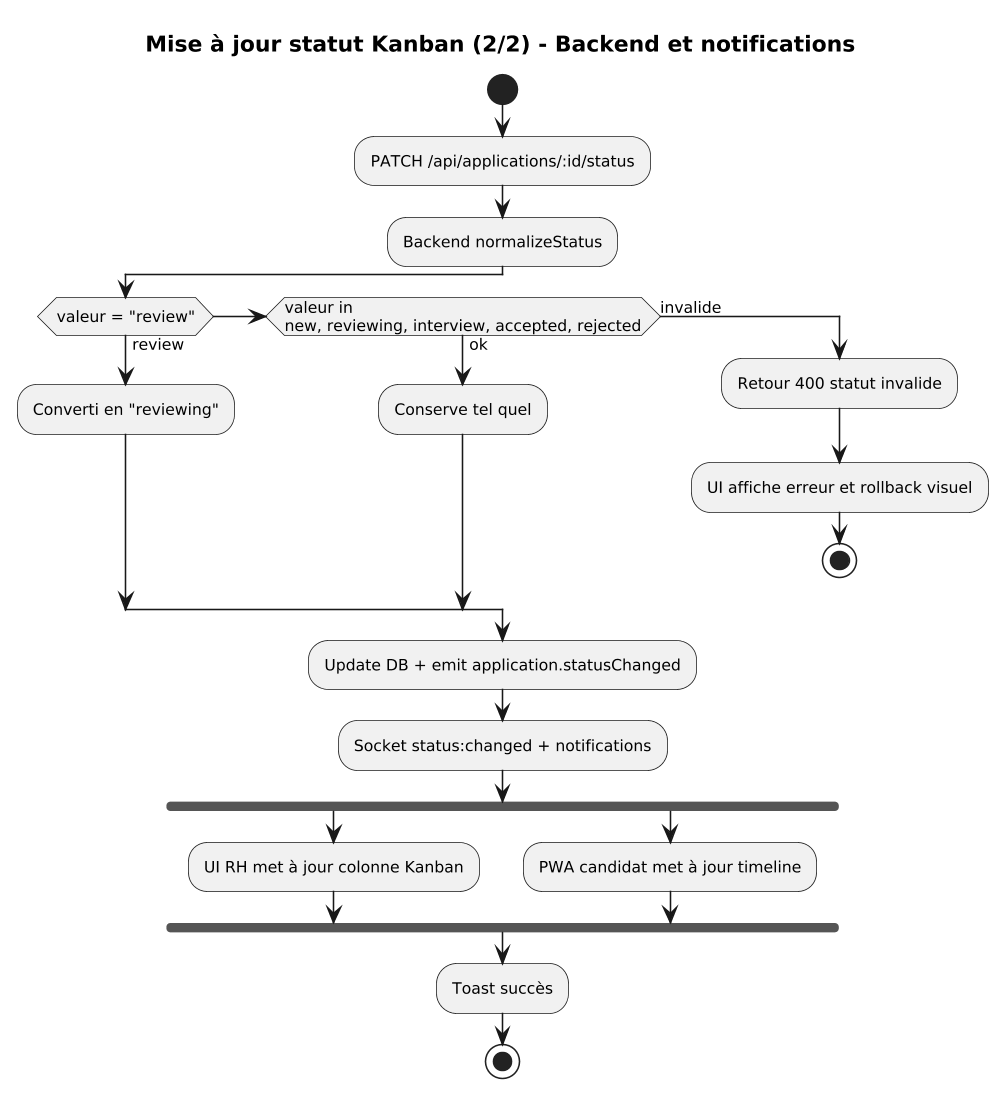

The diagram above was rendered by PlantUML. Its source (embedded in the PNG):
@startuml
skinparam dpi 150
skinparam monochrome true
skinparam shadowing false
skinparam defaultFontSize 10
skinparam defaultFontName Arial
skinparam linetype ortho
skinparam handdrawn false

title **Mise à jour statut Kanban (2/2) - Backend et notifications**

start
:PATCH /api/applications/:id/status;
:Backend normalizeStatus;

if (valeur = "review") then (review)
    :Converti en "reviewing";
elseif (valeur in\nnew, reviewing, interview, accepted, rejected) then (ok)
    :Conserve tel quel;
else (invalide)
    :Retour 400 statut invalide;
    :UI affiche erreur et rollback visuel;
    stop
endif

:Update DB + emit application.statusChanged;
:Socket status:changed + notifications;

fork
    :UI RH met à jour colonne Kanban;
fork again
    :PWA candidat met à jour timeline;
end fork

:Toast succès;
stop
@enduml